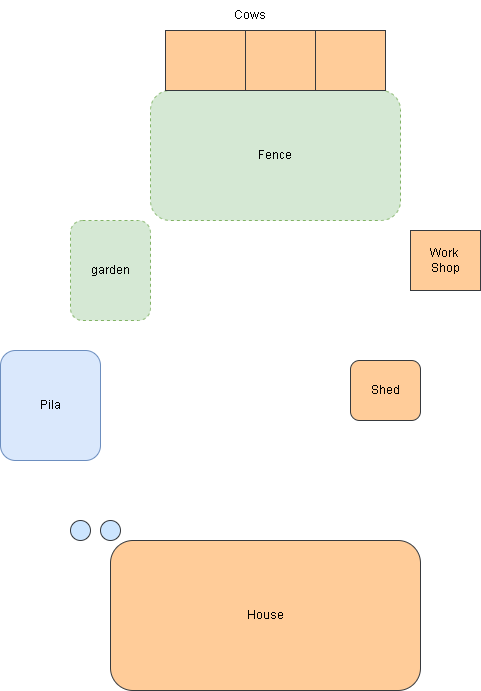

The diagram above was exported from draw.io. Its source (the exported page's mxGraphModel, read from the mxfile embedded in the PNG):
<mxGraphModel dx="864" dy="516" grid="1" gridSize="10" guides="1" tooltips="1" connect="1" arrows="1" fold="1" page="1" pageScale="1" pageWidth="850" pageHeight="1100" math="0" shadow="0">
  <root>
    <mxCell id="0" />
    <mxCell id="1" parent="0" />
    <mxCell id="DQpOm_DoCxRkyZSVoV7J-1" value="House" style="rounded=1;whiteSpace=wrap;html=1;fillColor=#ffcc99;strokeColor=#36393d;" vertex="1" parent="1">
      <mxGeometry x="340" y="800" width="310" height="150" as="geometry" />
    </mxCell>
    <mxCell id="DQpOm_DoCxRkyZSVoV7J-2" value="" style="ellipse;whiteSpace=wrap;html=1;aspect=fixed;fillColor=#cce5ff;strokeColor=#36393d;" vertex="1" parent="1">
      <mxGeometry x="330" y="780" width="20" height="20" as="geometry" />
    </mxCell>
    <mxCell id="DQpOm_DoCxRkyZSVoV7J-4" value="" style="ellipse;whiteSpace=wrap;html=1;aspect=fixed;fillColor=#cce5ff;strokeColor=#36393d;" vertex="1" parent="1">
      <mxGeometry x="300" y="780" width="20" height="20" as="geometry" />
    </mxCell>
    <mxCell id="DQpOm_DoCxRkyZSVoV7J-7" value="Pila" style="rounded=1;whiteSpace=wrap;html=1;fillColor=#dae8fc;strokeColor=#6c8ebf;" vertex="1" parent="1">
      <mxGeometry x="230" y="610" width="100" height="110" as="geometry" />
    </mxCell>
    <mxCell id="DQpOm_DoCxRkyZSVoV7J-8" value="garden" style="rounded=1;whiteSpace=wrap;html=1;dashed=1;fillColor=#d5e8d4;strokeColor=#82b366;" vertex="1" parent="1">
      <mxGeometry x="300" y="480" width="80" height="100" as="geometry" />
    </mxCell>
    <mxCell id="DQpOm_DoCxRkyZSVoV7J-9" value="Shed" style="rounded=1;whiteSpace=wrap;html=1;fillColor=#ffcc99;strokeColor=#36393d;" vertex="1" parent="1">
      <mxGeometry x="580" y="620" width="70" height="60" as="geometry" />
    </mxCell>
    <mxCell id="DQpOm_DoCxRkyZSVoV7J-10" value="Work&amp;nbsp;&lt;br&gt;Shop" style="rounded=0;whiteSpace=wrap;html=1;fillColor=#ffcc99;strokeColor=#36393d;" vertex="1" parent="1">
      <mxGeometry x="640" y="490" width="70" height="60" as="geometry" />
    </mxCell>
    <mxCell id="DQpOm_DoCxRkyZSVoV7J-11" value="Fence" style="rounded=1;whiteSpace=wrap;html=1;dashed=1;fillColor=#d5e8d4;strokeColor=#82b366;" vertex="1" parent="1">
      <mxGeometry x="380" y="350" width="250" height="130" as="geometry" />
    </mxCell>
    <mxCell id="DQpOm_DoCxRkyZSVoV7J-12" value="" style="rounded=0;whiteSpace=wrap;html=1;fillColor=#ffcc99;strokeColor=#36393d;" vertex="1" parent="1">
      <mxGeometry x="395" y="290" width="80" height="60" as="geometry" />
    </mxCell>
    <mxCell id="DQpOm_DoCxRkyZSVoV7J-13" value="" style="rounded=0;whiteSpace=wrap;html=1;fillColor=#ffcc99;strokeColor=#36393d;" vertex="1" parent="1">
      <mxGeometry x="475" y="290" width="70" height="60" as="geometry" />
    </mxCell>
    <mxCell id="DQpOm_DoCxRkyZSVoV7J-14" value="" style="rounded=0;whiteSpace=wrap;html=1;fillColor=#ffcc99;strokeColor=#36393d;" vertex="1" parent="1">
      <mxGeometry x="545" y="290" width="70" height="60" as="geometry" />
    </mxCell>
    <mxCell id="DQpOm_DoCxRkyZSVoV7J-15" value="Cows" style="text;html=1;strokeColor=none;fillColor=none;align=center;verticalAlign=middle;whiteSpace=wrap;rounded=0;" vertex="1" parent="1">
      <mxGeometry x="450" y="260" width="60" height="30" as="geometry" />
    </mxCell>
  </root>
</mxGraphModel>